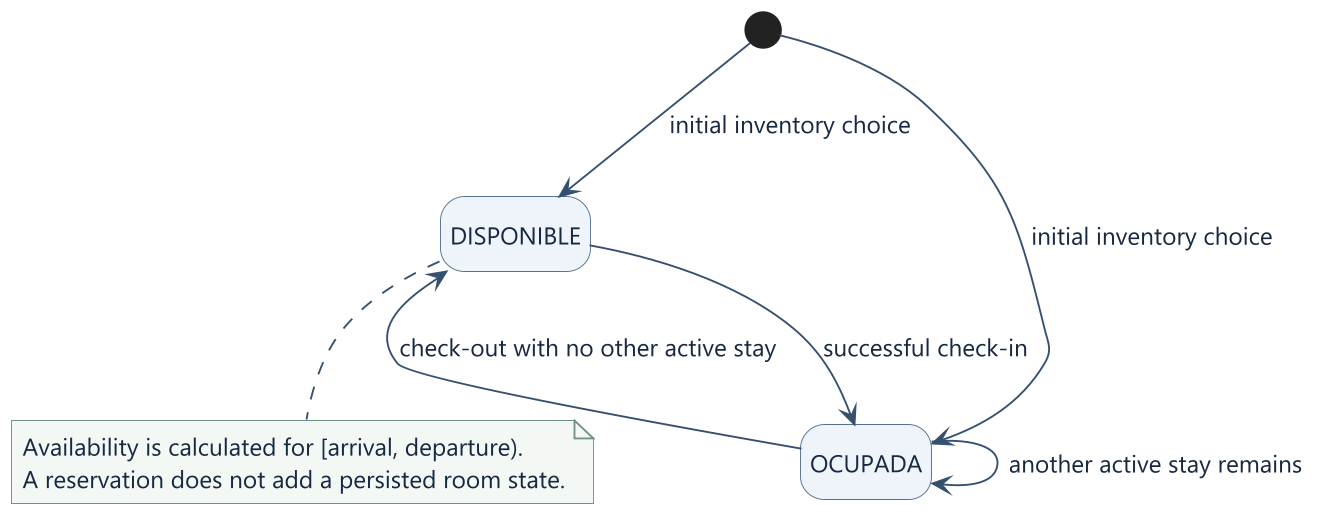

The diagram above was rendered by PlantUML. Its source (embedded in the PNG):
@startuml
skinparam dpi 180
skinparam shadowing false
skinparam defaultFontName Segoe UI
skinparam defaultFontSize 13
skinparam backgroundColor #FFFFFF
skinparam defaultFontColor #172841
skinparam ArrowColor #35506F
skinparam actorBorderColor #35506F
skinparam sequenceParticipantBackgroundColor #EFF4FA
skinparam sequenceParticipantBorderColor #55718D
skinparam sequenceLifeLineBorderColor #8295A9
skinparam classBackgroundColor #F4F7FB
skinparam classBorderColor #55718D
skinparam stateBackgroundColor #EFF4FA
skinparam stateBorderColor #55718D
skinparam usecaseBackgroundColor #EFF4FA
skinparam usecaseBorderColor #55718D
skinparam noteBackgroundColor #F4F8F5
skinparam noteBorderColor #739187
hide empty description
[*] --> DISPONIBLE : initial inventory choice
[*] --> OCUPADA : initial inventory choice
DISPONIBLE --> OCUPADA : successful check-in
OCUPADA --> DISPONIBLE : check-out with no other active stay
OCUPADA --> OCUPADA : another active stay remains
note bottom of DISPONIBLE
  Availability is calculated for [arrival, departure).
  A reservation does not add a persisted room state.
end note
@enduml